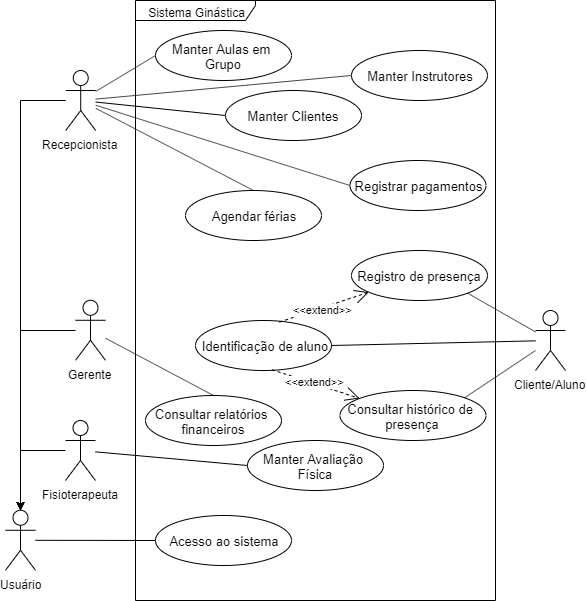

The diagram above was exported from draw.io. Its source (the exported page's mxGraphModel, read from the mxfile embedded in the PNG):
<mxGraphModel dx="1422" dy="849" grid="1" gridSize="10" guides="1" tooltips="1" connect="1" arrows="1" fold="1" page="1" pageScale="1" pageWidth="850" pageHeight="1100" math="0" shadow="0">
  <root>
    <mxCell id="0" />
    <mxCell id="1" parent="0" />
    <mxCell id="2" value="Cliente/Aluno" style="shape=umlActor;verticalLabelPosition=bottom;labelBackgroundColor=#ffffff;verticalAlign=top;html=1;outlineConnect=0;" vertex="1" parent="1">
      <mxGeometry x="580" y="320" width="30" height="60" as="geometry" />
    </mxCell>
    <mxCell id="3" value="Gerente" style="shape=umlActor;verticalLabelPosition=bottom;labelBackgroundColor=#ffffff;verticalAlign=top;html=1;outlineConnect=0;" vertex="1" parent="1">
      <mxGeometry x="120" y="309.7758620689655" width="30" height="60" as="geometry" />
    </mxCell>
    <mxCell id="4" value="Recepcionista" style="shape=umlActor;verticalLabelPosition=bottom;labelBackgroundColor=#ffffff;verticalAlign=top;html=1;outlineConnect=0;" vertex="1" parent="1">
      <mxGeometry x="110.22413793103448" y="80" width="30" height="60" as="geometry" />
    </mxCell>
    <mxCell id="5" value="Fisioterapeuta" style="shape=umlActor;verticalLabelPosition=bottom;labelBackgroundColor=#ffffff;verticalAlign=top;html=1;outlineConnect=0;" vertex="1" parent="1">
      <mxGeometry x="110" y="430" width="30" height="60" as="geometry" />
    </mxCell>
    <mxCell id="6" value="Usuário" style="shape=umlActor;verticalLabelPosition=bottom;labelBackgroundColor=#ffffff;verticalAlign=top;html=1;outlineConnect=0;" vertex="1" parent="1">
      <mxGeometry x="50" y="519.7758620689656" width="30" height="60" as="geometry" />
    </mxCell>
    <mxCell id="7" style="edgeStyle=orthogonalEdgeStyle;rounded=0;orthogonalLoop=1;jettySize=auto;html=1;entryX=0.5;entryY=0;entryDx=0;entryDy=0;entryPerimeter=0;" edge="1" source="3" target="6" parent="1">
      <mxGeometry relative="1" as="geometry" />
    </mxCell>
    <mxCell id="8" style="edgeStyle=orthogonalEdgeStyle;rounded=0;orthogonalLoop=1;jettySize=auto;html=1;entryX=0.5;entryY=0;entryDx=0;entryDy=0;entryPerimeter=0;" edge="1" source="4" target="6" parent="1">
      <mxGeometry relative="1" as="geometry" />
    </mxCell>
    <mxCell id="9" style="edgeStyle=orthogonalEdgeStyle;rounded=0;orthogonalLoop=1;jettySize=auto;html=1;entryX=0.5;entryY=0;entryDx=0;entryDy=0;entryPerimeter=0;" edge="1" source="5" target="6" parent="1">
      <mxGeometry relative="1" as="geometry" />
    </mxCell>
    <mxCell id="10" value="Sistema Ginástica" style="shape=umlFrame;whiteSpace=wrap;html=1;width=120;height=20;" vertex="1" parent="1">
      <mxGeometry x="180" y="10" width="360" height="600" as="geometry" />
    </mxCell>
    <mxCell id="11" value="&lt;span id=&quot;docs-internal-guid-3923a00b-7fff-b5dd-a641-ba6af41bb7e4&quot;&gt;&lt;span style=&quot;font-family: &amp;#34;arial&amp;#34; ; background-color: transparent ; vertical-align: baseline ; white-space: pre-wrap&quot;&gt;&lt;font style=&quot;font-size: 13px&quot;&gt;Manter Clientes&lt;/font&gt;&lt;/span&gt;&lt;/span&gt;" style="ellipse;whiteSpace=wrap;html=1;" vertex="1" parent="1">
      <mxGeometry x="270" y="100" width="136" height="50" as="geometry" />
    </mxCell>
    <mxCell id="12" value="&lt;span id=&quot;docs-internal-guid-4d490d90-7fff-f2c6-3582-b4feea1ba0bd&quot;&gt;&lt;span style=&quot;font-family: &amp;#34;arial&amp;#34; ; background-color: transparent ; vertical-align: baseline ; white-space: pre-wrap&quot;&gt;&lt;font style=&quot;font-size: 13px&quot;&gt;Manter Instrutores&lt;/font&gt;&lt;/span&gt;&lt;/span&gt;" style="ellipse;whiteSpace=wrap;html=1;" vertex="1" parent="1">
      <mxGeometry x="396" y="60" width="136" height="50" as="geometry" />
    </mxCell>
    <mxCell id="13" value="" style="endArrow=none;html=1;entryX=0;entryY=0.5;entryDx=0;entryDy=0;" edge="1" source="4" target="11" parent="1">
      <mxGeometry relative="1" as="geometry">
        <mxPoint x="140" y="110" as="sourcePoint" />
        <mxPoint x="120" y="270" as="targetPoint" />
      </mxGeometry>
    </mxCell>
    <mxCell id="14" value="" style="resizable=0;html=1;align=left;verticalAlign=bottom;labelBackgroundColor=#ffffff;fontSize=10;" connectable="0" vertex="1" parent="13">
      <mxGeometry x="-1" relative="1" as="geometry" />
    </mxCell>
    <mxCell id="15" value="" style="resizable=0;html=1;align=right;verticalAlign=bottom;labelBackgroundColor=#ffffff;fontSize=10;" connectable="0" vertex="1" parent="13">
      <mxGeometry x="1" relative="1" as="geometry" />
    </mxCell>
    <mxCell id="16" value="" style="endArrow=none;html=1;entryX=0;entryY=0.5;entryDx=0;entryDy=0;" edge="1" source="4" target="12" parent="1">
      <mxGeometry relative="1" as="geometry">
        <mxPoint x="150.22413793103442" y="113.16634665735734" as="sourcePoint" />
        <mxPoint x="234" y="75" as="targetPoint" />
      </mxGeometry>
    </mxCell>
    <mxCell id="17" value="" style="resizable=0;html=1;align=left;verticalAlign=bottom;labelBackgroundColor=#ffffff;fontSize=10;" connectable="0" vertex="1" parent="16">
      <mxGeometry x="-1" relative="1" as="geometry" />
    </mxCell>
    <mxCell id="18" value="" style="resizable=0;html=1;align=right;verticalAlign=bottom;labelBackgroundColor=#ffffff;fontSize=10;" connectable="0" vertex="1" parent="16">
      <mxGeometry x="1" relative="1" as="geometry" />
    </mxCell>
    <mxCell id="19" value="&lt;span id=&quot;docs-internal-guid-f4095570-7fff-1aef-8745-20763551df12&quot;&gt;&lt;span style=&quot;font-family: &amp;#34;arial&amp;#34; ; background-color: transparent ; vertical-align: baseline ; white-space: pre-wrap&quot;&gt;&lt;font style=&quot;font-size: 13px&quot;&gt;Manter Aulas em Grupo&lt;/font&gt;&lt;/span&gt;&lt;/span&gt;" style="ellipse;whiteSpace=wrap;html=1;" vertex="1" parent="1">
      <mxGeometry x="200" y="40" width="136" height="50" as="geometry" />
    </mxCell>
    <mxCell id="20" value="" style="endArrow=none;html=1;entryX=0;entryY=0.5;entryDx=0;entryDy=0;" edge="1" source="4" target="19" parent="1">
      <mxGeometry relative="1" as="geometry">
        <mxPoint x="150.22413793103442" y="122.27788444754754" as="sourcePoint" />
        <mxPoint x="233.99999999999977" y="135" as="targetPoint" />
      </mxGeometry>
    </mxCell>
    <mxCell id="21" value="" style="resizable=0;html=1;align=left;verticalAlign=bottom;labelBackgroundColor=#ffffff;fontSize=10;" connectable="0" vertex="1" parent="20">
      <mxGeometry x="-1" relative="1" as="geometry" />
    </mxCell>
    <mxCell id="22" value="" style="resizable=0;html=1;align=right;verticalAlign=bottom;labelBackgroundColor=#ffffff;fontSize=10;" connectable="0" vertex="1" parent="20">
      <mxGeometry x="1" relative="1" as="geometry" />
    </mxCell>
    <mxCell id="23" value="&lt;span id=&quot;docs-internal-guid-84a2f7c8-7fff-fa74-0fab-aa6c7c180b3d&quot;&gt;&lt;span style=&quot;font-family: &amp;#34;arial&amp;#34; ; background-color: transparent ; vertical-align: baseline ; white-space: pre-wrap&quot;&gt;&lt;font style=&quot;font-size: 13px&quot;&gt;Registrar pagamentos&lt;/font&gt;&lt;/span&gt;&lt;/span&gt;" style="ellipse;whiteSpace=wrap;html=1;" vertex="1" parent="1">
      <mxGeometry x="394.5" y="170" width="136" height="50" as="geometry" />
    </mxCell>
    <mxCell id="24" value="" style="endArrow=none;html=1;entryX=0;entryY=0.5;entryDx=0;entryDy=0;" edge="1" source="4" target="23" parent="1">
      <mxGeometry relative="1" as="geometry">
        <mxPoint x="150.22413793103442" y="131.3894222377378" as="sourcePoint" />
        <mxPoint x="234.0000000000009" y="195" as="targetPoint" />
      </mxGeometry>
    </mxCell>
    <mxCell id="25" value="" style="resizable=0;html=1;align=left;verticalAlign=bottom;labelBackgroundColor=#ffffff;fontSize=10;" connectable="0" vertex="1" parent="24">
      <mxGeometry x="-1" relative="1" as="geometry" />
    </mxCell>
    <mxCell id="26" value="" style="resizable=0;html=1;align=right;verticalAlign=bottom;labelBackgroundColor=#ffffff;fontSize=10;" connectable="0" vertex="1" parent="24">
      <mxGeometry x="1" relative="1" as="geometry" />
    </mxCell>
    <mxCell id="27" value="&lt;span id=&quot;docs-internal-guid-5f488931-7fff-8774-8c8a-7ea2e98dfc95&quot;&gt;&lt;span style=&quot;font-family: &amp;#34;arial&amp;#34; ; background-color: transparent ; vertical-align: baseline ; white-space: pre-wrap&quot;&gt;&lt;font style=&quot;font-size: 13px&quot;&gt;Agendar férias&lt;/font&gt;&lt;/span&gt;&lt;/span&gt;" style="ellipse;whiteSpace=wrap;html=1;" vertex="1" parent="1">
      <mxGeometry x="230" y="200" width="136" height="50" as="geometry" />
    </mxCell>
    <mxCell id="28" value="" style="endArrow=none;html=1;entryX=0.5;entryY=0;entryDx=0;entryDy=0;" edge="1" source="4" target="27" parent="1">
      <mxGeometry relative="1" as="geometry">
        <mxPoint x="150.22413793103442" y="125.77508785630607" as="sourcePoint" />
        <mxPoint x="356" y="205" as="targetPoint" />
      </mxGeometry>
    </mxCell>
    <mxCell id="29" value="" style="resizable=0;html=1;align=left;verticalAlign=bottom;labelBackgroundColor=#ffffff;fontSize=10;" connectable="0" vertex="1" parent="28">
      <mxGeometry x="-1" relative="1" as="geometry" />
    </mxCell>
    <mxCell id="30" value="" style="resizable=0;html=1;align=right;verticalAlign=bottom;labelBackgroundColor=#ffffff;fontSize=10;" connectable="0" vertex="1" parent="28">
      <mxGeometry x="1" relative="1" as="geometry" />
    </mxCell>
    <mxCell id="31" value="&lt;span id=&quot;docs-internal-guid-3532aa9d-7fff-2fd0-a459-af11c005ba5c&quot;&gt;&lt;span style=&quot;font-family: &amp;#34;arial&amp;#34; ; background-color: transparent ; vertical-align: baseline ; white-space: pre-wrap&quot;&gt;&lt;font style=&quot;font-size: 13px&quot;&gt;Manter Avaliação Física&lt;/font&gt;&lt;/span&gt;&lt;/span&gt;" style="ellipse;whiteSpace=wrap;html=1;" vertex="1" parent="1">
      <mxGeometry x="292" y="450" width="136" height="50" as="geometry" />
    </mxCell>
    <mxCell id="32" value="" style="endArrow=none;html=1;entryX=0;entryY=0.5;entryDx=0;entryDy=0;" edge="1" source="5" target="31" parent="1">
      <mxGeometry relative="1" as="geometry">
        <mxPoint x="150.22413793103442" y="135.03547389485175" as="sourcePoint" />
        <mxPoint x="230" y="215" as="targetPoint" />
      </mxGeometry>
    </mxCell>
    <mxCell id="33" value="" style="resizable=0;html=1;align=left;verticalAlign=bottom;labelBackgroundColor=#ffffff;fontSize=10;" connectable="0" vertex="1" parent="32">
      <mxGeometry x="-1" relative="1" as="geometry" />
    </mxCell>
    <mxCell id="34" value="" style="resizable=0;html=1;align=right;verticalAlign=bottom;labelBackgroundColor=#ffffff;fontSize=10;" connectable="0" vertex="1" parent="32">
      <mxGeometry x="1" relative="1" as="geometry" />
    </mxCell>
    <mxCell id="35" value="&lt;span id=&quot;docs-internal-guid-10baffd5-7fff-e785-0730-f02f34d52df8&quot;&gt;&lt;span style=&quot;font-family: &amp;#34;arial&amp;#34; ; background-color: transparent ; vertical-align: baseline ; white-space: pre-wrap&quot;&gt;&lt;font style=&quot;font-size: 13px&quot;&gt;Identificação de aluno&lt;/font&gt;&lt;/span&gt;&lt;/span&gt;" style="ellipse;whiteSpace=wrap;html=1;" vertex="1" parent="1">
      <mxGeometry x="240" y="330" width="136" height="50" as="geometry" />
    </mxCell>
    <mxCell id="36" value="&lt;span id=&quot;docs-internal-guid-f62e9303-7fff-1e68-dc54-92efd7f1682b&quot;&gt;&lt;span style=&quot;font-family: &amp;#34;arial&amp;#34; ; background-color: transparent ; vertical-align: baseline ; white-space: pre-wrap&quot;&gt;&lt;font style=&quot;font-size: 13px&quot;&gt;Registro de presença&lt;/font&gt;&lt;/span&gt;&lt;/span&gt;" style="ellipse;whiteSpace=wrap;html=1;" vertex="1" parent="1">
      <mxGeometry x="396" y="260" width="136" height="50" as="geometry" />
    </mxCell>
    <mxCell id="37" value="" style="endArrow=none;html=1;entryX=1;entryY=0.5;entryDx=0;entryDy=0;" edge="1" source="2" target="35" parent="1">
      <mxGeometry relative="1" as="geometry">
        <mxPoint x="579.2241379310344" y="207.3523467325399" as="sourcePoint" />
        <mxPoint x="641" y="320" as="targetPoint" />
      </mxGeometry>
    </mxCell>
    <mxCell id="38" value="" style="resizable=0;html=1;align=left;verticalAlign=bottom;labelBackgroundColor=#ffffff;fontSize=10;" connectable="0" vertex="1" parent="37">
      <mxGeometry x="-1" relative="1" as="geometry" />
    </mxCell>
    <mxCell id="39" value="" style="resizable=0;html=1;align=right;verticalAlign=bottom;labelBackgroundColor=#ffffff;fontSize=10;" connectable="0" vertex="1" parent="37">
      <mxGeometry x="1" relative="1" as="geometry" />
    </mxCell>
    <mxCell id="40" value="" style="endArrow=none;html=1;entryX=1;entryY=1;entryDx=0;entryDy=0;" edge="1" source="2" target="36" parent="1">
      <mxGeometry relative="1" as="geometry">
        <mxPoint x="590" y="348.85135135135135" as="sourcePoint" />
        <mxPoint x="531" y="305" as="targetPoint" />
      </mxGeometry>
    </mxCell>
    <mxCell id="41" value="" style="resizable=0;html=1;align=left;verticalAlign=bottom;labelBackgroundColor=#ffffff;fontSize=10;" connectable="0" vertex="1" parent="40">
      <mxGeometry x="-1" relative="1" as="geometry" />
    </mxCell>
    <mxCell id="42" value="" style="resizable=0;html=1;align=right;verticalAlign=bottom;labelBackgroundColor=#ffffff;fontSize=10;" connectable="0" vertex="1" parent="40">
      <mxGeometry x="1" relative="1" as="geometry" />
    </mxCell>
    <mxCell id="43" value="&amp;lt;&amp;lt;extend&amp;gt;&amp;gt;" style="endArrow=open;endSize=12;dashed=1;html=1;exitX=0.617;exitY=0.032;exitDx=0;exitDy=0;exitPerimeter=0;" edge="1" source="35" target="36" parent="1">
      <mxGeometry x="-0.0542" y="-2" width="160" relative="1" as="geometry">
        <mxPoint x="348" y="260" as="sourcePoint" />
        <mxPoint x="409.7240227275149" y="222.60653288761222" as="targetPoint" />
        <mxPoint as="offset" />
      </mxGeometry>
    </mxCell>
    <mxCell id="44" value="&lt;span id=&quot;docs-internal-guid-f62e9303-7fff-1e68-dc54-92efd7f1682b&quot;&gt;&lt;span style=&quot;font-family: &amp;#34;arial&amp;#34; ; background-color: transparent ; vertical-align: baseline ; white-space: pre-wrap&quot;&gt;&lt;font style=&quot;font-size: 13px&quot;&gt;Consultar histórico de presença&lt;/font&gt;&lt;/span&gt;&lt;/span&gt;" style="ellipse;whiteSpace=wrap;html=1;" vertex="1" parent="1">
      <mxGeometry x="384.5" y="400" width="146" height="50" as="geometry" />
    </mxCell>
    <mxCell id="45" value="" style="endArrow=none;html=1;entryX=1;entryY=0;entryDx=0;entryDy=0;" edge="1" source="2" target="44" parent="1">
      <mxGeometry relative="1" as="geometry">
        <mxPoint x="590" y="345.86956521739125" as="sourcePoint" />
        <mxPoint x="536" y="295" as="targetPoint" />
      </mxGeometry>
    </mxCell>
    <mxCell id="46" value="" style="resizable=0;html=1;align=left;verticalAlign=bottom;labelBackgroundColor=#ffffff;fontSize=10;" connectable="0" vertex="1" parent="45">
      <mxGeometry x="-1" relative="1" as="geometry" />
    </mxCell>
    <mxCell id="47" value="" style="resizable=0;html=1;align=right;verticalAlign=bottom;labelBackgroundColor=#ffffff;fontSize=10;" connectable="0" vertex="1" parent="45">
      <mxGeometry x="1" relative="1" as="geometry" />
    </mxCell>
    <mxCell id="48" value="&amp;lt;&amp;lt;extend&amp;gt;&amp;gt;" style="endArrow=open;endSize=12;dashed=1;html=1;exitX=0.562;exitY=0.984;exitDx=0;exitDy=0;exitPerimeter=0;" edge="1" source="35" target="44" parent="1">
      <mxGeometry x="-0.0531" y="3" width="160" relative="1" as="geometry">
        <mxPoint x="419.82183352395555" y="312.6427088503824" as="sourcePoint" />
        <mxPoint x="580" y="440" as="targetPoint" />
        <mxPoint y="1" as="offset" />
      </mxGeometry>
    </mxCell>
    <mxCell id="49" value="&lt;span style=&quot;text-align: left ; white-space: nowrap&quot;&gt;&lt;font style=&quot;font-size: 13px&quot;&gt;Acesso ao sistema&lt;/font&gt;&lt;/span&gt;" style="ellipse;whiteSpace=wrap;html=1;" vertex="1" parent="1">
      <mxGeometry x="200" y="525" width="136" height="50" as="geometry" />
    </mxCell>
    <mxCell id="50" value="" style="endArrow=none;html=1;entryX=0;entryY=0.5;entryDx=0;entryDy=0;" edge="1" source="6" target="49" parent="1">
      <mxGeometry relative="1" as="geometry">
        <mxPoint x="90" y="735.3478479738235" as="sourcePoint" />
        <mxPoint x="211.99999999999977" y="740" as="targetPoint" />
      </mxGeometry>
    </mxCell>
    <mxCell id="51" value="" style="resizable=0;html=1;align=left;verticalAlign=bottom;labelBackgroundColor=#ffffff;fontSize=10;" connectable="0" vertex="1" parent="50">
      <mxGeometry x="-1" relative="1" as="geometry" />
    </mxCell>
    <mxCell id="52" value="" style="resizable=0;html=1;align=right;verticalAlign=bottom;labelBackgroundColor=#ffffff;fontSize=10;" connectable="0" vertex="1" parent="50">
      <mxGeometry x="1" relative="1" as="geometry" />
    </mxCell>
    <mxCell id="53" value="&lt;span id=&quot;docs-internal-guid-0447cd1d-7fff-2165-49e6-e74c65729a7e&quot;&gt;&lt;span style=&quot;font-family: &amp;#34;arial&amp;#34; ; background-color: transparent ; vertical-align: baseline ; white-space: pre-wrap&quot;&gt;&lt;font style=&quot;font-size: 13px&quot;&gt;Consultar relatórios financeiros&lt;/font&gt;&lt;/span&gt;&lt;/span&gt;" style="ellipse;whiteSpace=wrap;html=1;" vertex="1" parent="1">
      <mxGeometry x="190" y="405" width="136" height="50" as="geometry" />
    </mxCell>
    <mxCell id="54" value="" style="endArrow=none;html=1;entryX=0.5;entryY=0;entryDx=0;entryDy=0;" edge="1" source="3" target="53" parent="1">
      <mxGeometry relative="1" as="geometry">
        <mxPoint x="150" y="575" as="sourcePoint" />
        <mxPoint x="211.99999999999898" y="575" as="targetPoint" />
      </mxGeometry>
    </mxCell>
    <mxCell id="55" value="" style="resizable=0;html=1;align=left;verticalAlign=bottom;labelBackgroundColor=#ffffff;fontSize=10;" connectable="0" vertex="1" parent="54">
      <mxGeometry x="-1" relative="1" as="geometry" />
    </mxCell>
    <mxCell id="56" value="" style="resizable=0;html=1;align=right;verticalAlign=bottom;labelBackgroundColor=#ffffff;fontSize=10;" connectable="0" vertex="1" parent="54">
      <mxGeometry x="1" relative="1" as="geometry" />
    </mxCell>
  </root>
</mxGraphModel>